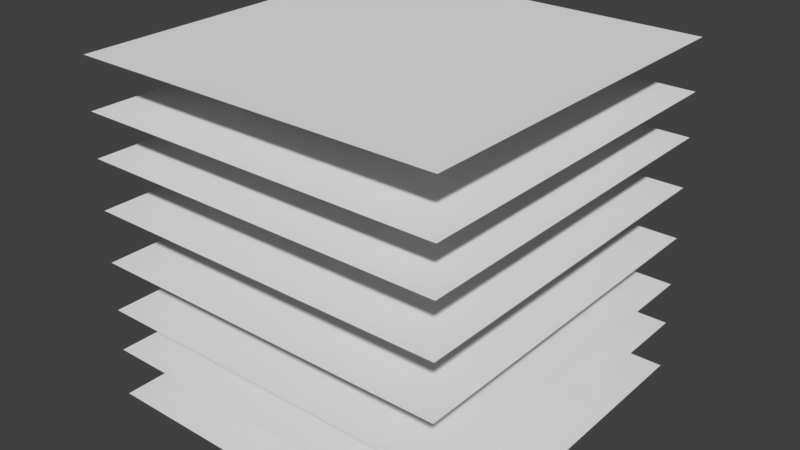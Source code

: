 # Source: building.blend  (saved by Blender 2.79.0; exported with 4.5.12 LTS)
import bpy
from mathutils import Matrix  # noqa: F401  (used for matrix-valued properties, if any)

bpy.ops.wm.read_factory_settings(use_empty=True)
scene = bpy.context.scene
scene.name = 'Scene'

# ---- collections
col_collection_1 = bpy.data.collections.new('Collection 1'); scene.collection.children.link(col_collection_1)

# ---- world
world_world = bpy.data.worlds.new('World'); scene.world = world_world
world_world.color = (0.05088, 0.05088, 0.05088)
world_world.use_sun_shadow = False
world_world.sun_shadow_jitter_overblur = 0.0
world_world.cycles.sampling_method = 'MANUAL'

# ---- meshes
me_plane_007 = bpy.data.meshes.new('Plane.007')
me_plane_007.from_pydata([(-1.0, -1.0, 0.0), (1.0, -1.0, 0.0), (-1.0, 1.0, 0.0), (1.0, 1.0, 0.0)], [], [(0, 1, 3, 2)])
me_plane_007.use_remesh_preserve_volume = False
me_plane_007.use_remesh_preserve_attributes = False
me_plane_007.use_mirror_vertex_groups = False
me_plane_007.update()
me_plane_006 = bpy.data.meshes.new('Plane.006')
me_plane_006.from_pydata([(-1.0, -1.0, 0.0), (1.0, -1.0, 0.0), (-1.0, 1.0, 0.0), (1.0, 1.0, 0.0)], [], [(0, 1, 3, 2)])
me_plane_006.use_remesh_preserve_volume = False
me_plane_006.use_remesh_preserve_attributes = False
me_plane_006.use_mirror_vertex_groups = False
me_plane_006.update()
me_plane_005 = bpy.data.meshes.new('Plane.005')
me_plane_005.from_pydata([(-1.0, -1.0, 0.0), (1.0, -1.0, 0.0), (-1.0, 1.0, 0.0), (1.0, 1.0, 0.0)], [], [(0, 1, 3, 2)])
me_plane_005.use_remesh_preserve_volume = False
me_plane_005.use_remesh_preserve_attributes = False
me_plane_005.use_mirror_vertex_groups = False
me_plane_005.update()
me_plane_004 = bpy.data.meshes.new('Plane.004')
me_plane_004.from_pydata([(-1.0, -1.0, 0.0), (1.0, -1.0, 0.0), (-1.0, 1.0, 0.0), (1.0, 1.0, 0.0)], [], [(0, 1, 3, 2)])
me_plane_004.use_remesh_preserve_volume = False
me_plane_004.use_remesh_preserve_attributes = False
me_plane_004.use_mirror_vertex_groups = False
me_plane_004.update()
me_plane_003 = bpy.data.meshes.new('Plane.003')
me_plane_003.from_pydata([(-1.0, -1.0, 0.0), (1.0, -1.0, 0.0), (-1.0, 1.0, 0.0), (1.0, 1.0, 0.0)], [], [(0, 1, 3, 2)])
me_plane_003.use_remesh_preserve_volume = False
me_plane_003.use_remesh_preserve_attributes = False
me_plane_003.use_mirror_vertex_groups = False
me_plane_003.update()
me_plane_002 = bpy.data.meshes.new('Plane.002')
me_plane_002.from_pydata([(-1.0, -1.0, 0.0), (1.0, -1.0, 0.0), (-1.0, 1.0, 0.0), (1.0, 1.0, 0.0)], [], [(0, 1, 3, 2)])
me_plane_002.use_remesh_preserve_volume = False
me_plane_002.use_remesh_preserve_attributes = False
me_plane_002.use_mirror_vertex_groups = False
me_plane_002.update()
me_plane_001 = bpy.data.meshes.new('Plane.001')
me_plane_001.from_pydata([(-1.0, -1.0, 0.0), (1.0, -1.0, 0.0), (-1.0, 1.0, 0.0), (1.0, 1.0, 0.0)], [], [(0, 1, 3, 2)])
me_plane_001.use_remesh_preserve_volume = False
me_plane_001.use_remesh_preserve_attributes = False
me_plane_001.use_mirror_vertex_groups = False
me_plane_001.update()
me_plane = bpy.data.meshes.new('Plane')
me_plane.from_pydata([(-1.0, -1.0, 0.0), (1.0, -1.0, 0.0), (-1.0, 1.0, 0.0), (1.0, 1.0, 0.0)], [], [(0, 1, 3, 2)])
me_plane.use_remesh_preserve_volume = False
me_plane.use_remesh_preserve_attributes = False
me_plane.use_mirror_vertex_groups = False
me_plane.update()

# ---- objects
ob_floor5 = bpy.data.objects.new('floor5', me_plane_007)
ob_floor6 = bpy.data.objects.new('floor6', me_plane_006)
ob_floor8 = bpy.data.objects.new('floor8', me_plane_005)
ob_floor7 = bpy.data.objects.new('floor7', me_plane_004)
ob_floor3 = bpy.data.objects.new('floor3', me_plane_003)
ob_floor4 = bpy.data.objects.new('floor4', me_plane_002)
ob_floor2 = bpy.data.objects.new('floor2', me_plane_001)
ob_floor1 = bpy.data.objects.new('floor1', me_plane)

# ---- transforms, parenting, visibility, modifiers, constraints
ob_floor5.location = (0.0, 0.0, 11.46)
ob_floor5.scale = (10.82, 10.82, 10.82)
ob_floor5.lineart.crease_threshold = 0.0
ob_floor6.location = (0.0, 0.0, 14.38)
ob_floor6.scale = (10.82, 10.82, 10.82)
ob_floor6.lineart.crease_threshold = 0.0
ob_floor8.location = (0.0, 0.0, 19.85)
ob_floor8.scale = (10.82, 10.82, 10.82)
ob_floor8.lineart.crease_threshold = 0.0
ob_floor7.location = (0.0, 0.0, 16.93)
ob_floor7.scale = (10.82, 10.82, 10.82)
ob_floor7.lineart.crease_threshold = 0.0
ob_floor3.location = (0.0, 0.0, 5.47)
ob_floor3.scale = (10.82, 10.82, 10.82)
ob_floor3.lineart.crease_threshold = 0.0
ob_floor4.location = (0.0, 0.0, 8.394)
ob_floor4.scale = (10.82, 10.82, 10.82)
ob_floor4.lineart.crease_threshold = 0.0
ob_floor2.location = (0.0, 0.0, 2.925)
ob_floor2.scale = (10.82, 10.82, 10.82)
ob_floor2.lineart.crease_threshold = 0.0
ob_floor1.location = (0.0, 0.0, 0.0)
ob_floor1.scale = (10.82, 10.82, 10.82)
ob_floor1.lineart.crease_threshold = 0.0

# ---- collection membership
col_collection_1.objects.link(ob_floor5)
col_collection_1.objects.link(ob_floor6)
col_collection_1.objects.link(ob_floor8)
col_collection_1.objects.link(ob_floor7)
col_collection_1.objects.link(ob_floor3)
col_collection_1.objects.link(ob_floor4)
col_collection_1.objects.link(ob_floor2)
col_collection_1.objects.link(ob_floor1)

# ---- scene / render settings (as saved in the file)
scene.frame_start = 1; scene.frame_end = 250; scene.frame_set(1)
scene.render.engine = 'BLENDER_EEVEE_NEXT'
scene.render.resolution_percentage = 50
scene.render.dither_intensity = 0.0
scene.cycles.use_denoising = False
scene.cycles.samples = 128
scene.cycles.sampling_pattern = 'TABULATED_SOBOL'
scene.cycles.use_adaptive_sampling = False
scene.cycles.use_light_tree = False
scene.cycles.blur_glossy = 0.0
scene.cycles.sample_clamp_indirect = 0.0
scene.view_settings.view_transform = 'Standard'
bpy.context.view_layer.update()

# ---- added for rendering (the .blend has no active camera and no usable light): camera, sun
cam_auto = bpy.data.cameras.new('AutoCamera')
cam_auto.lens = 50.0
cam_auto.sensor_width = 36.0
cam_auto.clip_end = 1000.0
ob_auto_camera = bpy.data.objects.new('AutoCamera', cam_auto)
scene.collection.objects.link(ob_auto_camera)
ob_auto_camera.location = (33.7417, -40.4901, 36.9183)
ob_auto_camera.rotation_euler = (1.09748, -7.21219e-08, 0.694738)
scene.camera = ob_auto_camera
light_auto_sun = bpy.data.lights.new('AutoSun', 'SUN')
light_auto_sun.energy = 3.0
light_auto_sun.angle = 0.0523599
ob_auto_sun = bpy.data.objects.new('AutoSun', light_auto_sun)
scene.collection.objects.link(ob_auto_sun)
ob_auto_sun.rotation_euler = (0.872665, 0.174533, 0.523599)
bpy.context.view_layer.update()
